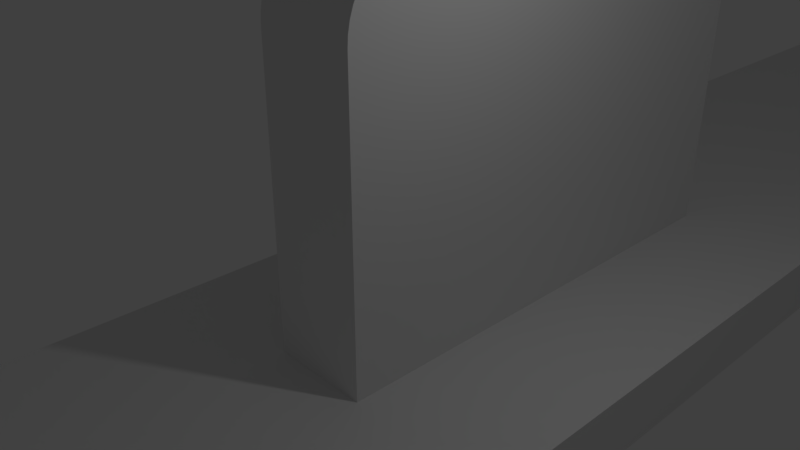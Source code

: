 # Source: Vinyl_Shutter_Vane_Conn_Orig.blend  (saved by Blender 2.79.0; exported with 4.5.12 LTS)
import bpy
from mathutils import Matrix  # noqa: F401  (used for matrix-valued properties, if any)

bpy.ops.wm.read_factory_settings(use_empty=True)
scene = bpy.context.scene
scene.name = 'Scene'

# ---- collections
col_collection_1 = bpy.data.collections.new('Collection 1'); scene.collection.children.link(col_collection_1)

# ---- world
world_world = bpy.data.worlds.new('World'); scene.world = world_world
world_world.color = (0.05088, 0.05088, 0.05088)
world_world.use_sun_shadow = False
world_world.sun_shadow_jitter_overblur = 0.0
world_world.cycles.sampling_method = 'MANUAL'

# ---- cameras
cam_camera = bpy.data.cameras.new('Camera')
cam_camera.clip_end = 100.0
cam_camera.lens = 35.0
cam_camera.sensor_width = 32.0
cam_camera.sensor_height = 18.0
cam_camera.ortho_scale = 7.314
cam_camera.dof.focus_distance = 0.0
cam_camera.dof.aperture_fstop = 128.0

# ---- lights
light_lamp = bpy.data.lights.new('Lamp', 'POINT')
light_lamp.transmission_factor = 0.0
light_lamp.cutoff_distance = 30.0
light_lamp.energy = 100.0
light_lamp.shadow_buffer_clip_start = 1.001
light_lamp.shadow_soft_size = 0.1
light_lamp.shadow_maximum_resolution = 0.006
light_lamp.use_absolute_resolution = True

# ---- meshes
me_vane_connector1_flat_2 = bpy.data.meshes.new('Vane Connector1 Flat 2')
me_vane_connector1_flat_2.from_pydata([(-3.014, -27.99, -1.419), (-3.014, -81.99, -1.419), (-0.6966, -54.94, -1.419), (-0.6966, -47.24, -1.419), (-0.6966, -27.99, -1.419), (0.8034, -47.24, -1.419), (2.986, -27.99, -1.419), (0.8034, -0.9393, -1.419), (2.986, 26.01, -1.419), (0.8034, 6.761, -1.419), (-0.6966, 26.01, -1.419), (-0.6966, 6.761, -1.419), (-3.014, 26.01, -1.419), (-0.6966, -0.9393, -1.419), (0.8034, -54.94, -1.419), (2.986, -81.99, -1.419), (0.8034, 54.06, -1.419), (-0.6966, 54.06, -1.419), (-3.014, 80.01, -1.419), (-0.6966, 61.76, -1.419), (2.986, 80.01, -1.419), (0.8034, 61.76, -1.419), (2.986, 80.01, -2.419), (2.986, 26.01, -2.419), (-3.014, 80.01, -2.419), (-3.014, 26.01, -2.419), (2.986, -27.99, -2.419), (-3.014, -27.99, -2.419), (2.986, -81.99, -2.419), (-3.014, -81.99, -2.419), (-0.6966, 57.76, 12.57), (-0.6966, 57.66, 12.58), (-0.6966, 57.89, 12.58), (-0.6966, 57.64, 12.54), (-0.6966, 57.45, 12.57), (-0.6966, 57.52, 12.49), (-0.6966, 57.42, 12.41), (-0.6966, 57.25, 12.54), (-0.6966, 57.33, 12.33), (-0.6966, 57.25, 12.22), (-0.6966, 57.05, 12.49), (-0.6966, 57.19, 12.11), (-0.6966, 57.16, 11.99), (-0.6966, 56.86, 12.42), (-0.6966, 57.14, 11.86), (-0.6966, 56.67, 12.34), (-0.6966, 57.15, 11.74), (-0.6966, 56.49, 12.23), (-0.6966, 57.17, 11.61), (-0.6966, 56.33, 12.11), (-0.6966, 56.17, 11.97), (-0.6966, 57.22, 11.49), (-0.6966, 56.04, 11.82), (-0.6966, 55.91, 11.65), (-0.6966, 55.81, 11.47), (-0.6966, 55.72, 11.29), (-0.6966, 55.65, 11.09), (-0.6966, 55.6, 10.89), (-0.6966, 55.57, 10.69), (-0.6966, 55.56, 10.48), (-0.6966, 57.29, 11.39), (-0.6966, 57.37, 11.29), (-0.6966, 57.47, 11.21), (-0.6966, 55.56, 4.929), (-0.6966, 57.58, 11.15), (-0.6966, 57.7, 11.11), (-0.6966, 57.83, 11.08), (-0.6966, 57.95, 11.08), (-0.6966, 60.26, 5.129), (-0.6966, 58.08, 11.11), (-0.6966, 58.2, 11.15), (-0.6966, 58.31, 11.21), (-0.6966, 60.26, 10.33), (-0.6966, 58.41, 11.29), (-0.6966, 58.49, 11.39), (-0.6966, 58.56, 11.49), (-0.6966, 59.99, 11.39), (-0.6966, 60.09, 11.2), (-0.6966, 60.16, 10.99), (-0.6966, 60.22, 10.77), (-0.6966, 60.25, 10.55), (-0.6966, 60.27, 4.991), (-0.6966, 55.55, 4.805), (-0.6966, 60.3, 4.855), (-0.6966, 55.52, 4.683), (-0.6966, 60.34, 4.724), (-0.6966, 55.48, 4.567), (-0.6966, 60.4, 4.6), (-0.6966, 55.42, 4.459), (-0.6966, 55.34, 4.361), (-0.6966, 55.25, 4.274), (-0.6966, 55.15, 4.202), (-0.6966, 55.04, 4.146), (-0.6966, 54.06, 2.992), (-0.6966, 54.92, 4.106), (-0.6966, 54.78, 4.058), (-0.6966, 54.64, 3.992), (-0.6966, 54.52, 3.909), (-0.6966, 54.4, 3.81), (-0.6966, 54.3, 3.696), (-0.6966, 54.22, 3.571), (-0.6966, 54.15, 3.435), (-0.6966, 54.1, 3.292), (-0.6966, 54.07, 3.144), (-0.6966, 58.61, 11.61), (-0.6966, 59.6, 11.93), (-0.6966, 59.44, 12.07), (-0.6966, 59.26, 12.21), (-0.6966, 58.63, 11.74), (-0.6966, 59.07, 12.32), (-0.6966, 58.64, 11.86), (-0.6966, 58.87, 12.41), (-0.6966, 58.62, 11.99), (-0.6966, 58.59, 12.11), (-0.6966, 58.66, 12.49), (-0.6966, 58.53, 12.22), (-0.6966, 58.45, 12.33), (-0.6966, 58.45, 12.54), (-0.6966, 58.36, 12.41), (-0.6966, 58.26, 12.49), (-0.6966, 58.23, 12.57), (-0.6966, 58.14, 12.54), (-0.6966, 58.01, 12.58), (-0.6966, 58.02, 12.57), (-0.6966, 59.75, 11.76), (-0.6966, 59.88, 11.58), (-0.6966, 60.48, 4.485), (-0.6966, 60.57, 4.382), (-0.6966, 60.68, 4.291), (-0.6966, 60.79, 4.215), (-0.6966, 61.76, 2.903), (-0.6966, 60.92, 4.155), (-0.6966, 61.06, 4.086), (-0.6966, 61.2, 4.001), (-0.6966, 61.32, 3.9), (-0.6966, 61.43, 3.786), (-0.6966, 61.53, 3.658), (-0.6966, 61.61, 3.52), (-0.6966, 61.68, 3.374), (-0.6966, 61.72, 3.221), (-0.6966, 61.75, 3.063), (0.8034, 54.06, 2.992), (0.8034, 55.42, 4.459), (0.8034, 60.4, 4.6), (0.8034, 60.48, 4.485), (0.8034, 60.57, 4.382), (0.8034, 60.68, 4.291), (0.8034, 60.79, 4.215), (0.8034, 61.76, 2.903), (0.8034, 60.92, 4.155), (0.8034, 61.06, 4.086), (0.8034, 61.2, 4.001), (0.8034, 61.32, 3.9), (0.8034, 61.43, 3.786), (0.8034, 61.53, 3.658), (0.8034, 61.61, 3.52), (0.8034, 61.68, 3.374), (0.8034, 61.72, 3.221), (0.8034, 61.75, 3.063), (0.8034, 55.48, 4.567), (0.8034, 60.34, 4.724), (0.8034, 55.52, 4.683), (0.8034, 60.3, 4.855), (0.8034, 55.55, 4.805), (0.8034, 60.27, 4.991), (0.8034, 55.56, 4.929), (0.8034, 60.26, 5.129), (0.8034, 57.95, 11.08), (0.8034, 58.08, 11.11), (0.8034, 57.83, 11.08), (0.8034, 57.7, 11.11), (0.8034, 57.58, 11.15), (0.8034, 57.47, 11.21), (0.8034, 55.56, 10.48), (0.8034, 57.37, 11.29), (0.8034, 57.29, 11.39), (0.8034, 57.22, 11.49), (0.8034, 55.57, 10.69), (0.8034, 55.6, 10.89), (0.8034, 55.65, 11.09), (0.8034, 55.72, 11.29), (0.8034, 55.81, 11.47), (0.8034, 55.91, 11.65), (0.8034, 56.04, 11.82), (0.8034, 56.17, 11.97), (0.8034, 57.17, 11.61), (0.8034, 56.33, 12.11), (0.8034, 56.49, 12.23), (0.8034, 60.26, 10.33), (0.8034, 58.31, 11.21), (0.8034, 58.41, 11.29), (0.8034, 58.49, 11.39), (0.8034, 58.56, 11.49), (0.8034, 59.99, 11.39), (0.8034, 60.09, 11.2), (0.8034, 60.16, 10.99), (0.8034, 60.22, 10.77), (0.8034, 60.25, 10.55), (0.8034, 59.88, 11.58), (0.8034, 59.75, 11.76), (0.8034, 59.6, 11.93), (0.8034, 58.61, 11.61), (0.8034, 59.44, 12.07), (0.8034, 59.26, 12.21), (0.8034, 58.63, 11.74), (0.8034, 59.07, 12.32), (0.8034, 58.64, 11.86), (0.8034, 58.87, 12.41), (0.8034, 58.62, 11.99), (0.8034, 58.59, 12.11), (0.8034, 58.66, 12.49), (0.8034, 58.53, 12.22), (0.8034, 58.45, 12.33), (0.8034, 58.45, 12.54), (0.8034, 58.36, 12.41), (0.8034, 58.26, 12.49), (0.8034, 58.23, 12.57), (0.8034, 58.14, 12.54), (0.8034, 58.01, 12.58), (0.8034, 58.02, 12.57), (0.8034, 57.89, 12.58), (0.8034, 57.66, 12.58), (0.8034, 57.76, 12.57), (0.8034, 57.64, 12.54), (0.8034, 57.45, 12.57), (0.8034, 57.52, 12.49), (0.8034, 57.42, 12.41), (0.8034, 57.25, 12.54), (0.8034, 57.33, 12.33), (0.8034, 57.25, 12.22), (0.8034, 57.05, 12.49), (0.8034, 57.19, 12.11), (0.8034, 57.16, 11.99), (0.8034, 56.86, 12.42), (0.8034, 57.14, 11.86), (0.8034, 56.67, 12.34), (0.8034, 57.15, 11.74), (0.8034, 55.34, 4.361), (0.8034, 55.25, 4.274), (0.8034, 55.15, 4.202), (0.8034, 55.04, 4.146), (0.8034, 54.92, 4.106), (0.8034, 54.78, 4.058), (0.8034, 54.64, 3.992), (0.8034, 54.52, 3.909), (0.8034, 54.4, 3.81), (0.8034, 54.3, 3.696), (0.8034, 54.22, 3.571), (0.8034, 54.15, 3.435), (0.8034, 54.1, 3.292), (0.8034, 54.07, 3.144), (0.8034, 58.2, 11.15), (4.524, 57.76, 11.09), (2.274, 57.83, 11.08), (4.524, 57.89, 11.08), (2.274, 57.7, 11.11), (4.524, 57.64, 11.12), (2.274, 57.58, 11.15), (2.274, 57.95, 11.08), (2.274, 58.08, 11.11), (2.274, 58.2, 11.15), (2.274, 58.31, 11.21), (2.274, 58.41, 11.29), (2.274, 58.49, 11.39), (2.274, 58.56, 11.49), (2.274, 58.61, 11.61), (2.274, 58.63, 11.74), (2.274, 58.64, 11.86), (2.274, 58.62, 11.99), (2.274, 58.59, 12.11), (2.274, 58.53, 12.22), (2.274, 58.45, 12.33), (2.274, 58.36, 12.41), (2.274, 58.26, 12.49), (2.274, 58.14, 12.54), (2.274, 58.02, 12.57), (2.274, 57.89, 12.58), (2.274, 57.76, 12.57), (2.274, 57.64, 12.54), (2.274, 57.52, 12.49), (2.274, 57.42, 12.41), (2.274, 57.33, 12.33), (2.274, 57.25, 12.22), (2.274, 57.19, 12.11), (2.274, 57.16, 11.99), (2.274, 57.14, 11.86), (2.274, 57.15, 11.74), (2.274, 57.17, 11.61), (2.274, 57.22, 11.49), (2.274, 57.29, 11.39), (2.274, 57.37, 11.29), (2.274, 57.47, 11.21), (4.524, 57.52, 11.18), (4.524, 57.42, 11.25), (4.524, 57.33, 11.34), (4.524, 57.25, 11.44), (4.524, 57.19, 11.55), (4.524, 57.16, 11.67), (4.524, 57.14, 11.8), (4.524, 57.15, 11.93), (4.524, 57.17, 12.05), (4.524, 57.22, 12.17), (4.524, 57.29, 12.28), (4.524, 57.37, 12.37), (4.524, 57.47, 12.45), (4.524, 57.58, 12.51), (4.524, 57.7, 12.56), (4.524, 57.83, 12.58), (4.524, 57.95, 12.58), (4.524, 58.08, 12.56), (4.524, 58.2, 12.51), (4.524, 58.31, 12.45), (4.524, 58.41, 12.37), (4.524, 58.49, 12.28), (4.524, 58.56, 12.17), (4.524, 58.61, 12.05), (4.524, 58.63, 11.93), (4.524, 58.64, 11.8), (4.524, 58.62, 11.67), (4.524, 58.59, 11.55), (4.524, 58.53, 11.44), (4.524, 58.45, 11.34), (4.524, 58.36, 11.25), (4.524, 58.26, 11.18), (4.524, 58.14, 11.12), (4.524, 58.02, 11.09), (-1.851, 58.02, 12.57), (-1.851, 58.14, 12.54), (-1.851, 58.26, 12.49), (-4.476, 58.2, 12.51), (-4.476, 58.31, 12.45), (-4.476, 58.08, 12.56), (-4.476, 57.95, 12.58), (-1.851, 57.89, 12.58), (-4.476, 57.83, 12.58), (-1.851, 57.76, 12.57), (-4.476, 57.7, 12.56), (-1.851, 57.64, 12.54), (-4.476, 57.58, 12.51), (-1.851, 57.52, 12.49), (-4.476, 57.47, 12.45), (-1.851, 57.42, 12.41), (-4.476, 57.37, 12.37), (-1.851, 57.33, 12.33), (-4.476, 57.29, 12.28), (-1.851, 57.25, 12.22), (-4.476, 57.22, 12.17), (-1.851, 57.19, 12.11), (-4.476, 57.17, 12.05), (-1.851, 57.16, 11.99), (-4.476, 57.15, 11.93), (-1.851, 57.14, 11.86), (-4.476, 57.14, 11.8), (-1.851, 57.15, 11.74), (-4.476, 57.16, 11.67), (-1.851, 57.17, 11.61), (-4.476, 57.19, 11.55), (-1.851, 57.22, 11.49), (-4.476, 57.25, 11.44), (-1.851, 57.29, 11.39), (-4.476, 57.33, 11.34), (-1.851, 57.37, 11.29), (-4.476, 57.42, 11.25), (-1.851, 57.47, 11.21), (-4.476, 57.52, 11.18), (-1.851, 57.58, 11.15), (-4.476, 57.64, 11.12), (-1.851, 57.7, 11.11), (-4.476, 57.76, 11.09), (-1.851, 57.83, 11.08), (-4.476, 57.89, 11.08), (-1.851, 57.95, 11.08), (-4.476, 58.02, 11.09), (-1.851, 58.08, 11.11), (-4.476, 58.14, 11.12), (-1.851, 58.2, 11.15), (-4.476, 58.26, 11.18), (-1.851, 58.31, 11.21), (-4.476, 58.36, 11.25), (-1.851, 58.41, 11.29), (-4.476, 58.45, 11.34), (-1.851, 58.49, 11.39), (-4.476, 58.53, 11.44), (-1.851, 58.56, 11.49), (-4.476, 58.59, 11.55), (-1.851, 58.61, 11.61), (-4.476, 58.62, 11.67), (-1.851, 58.63, 11.74), (-4.476, 58.64, 11.8), (-1.851, 58.64, 11.86), (-4.476, 58.63, 11.93), (-1.851, 58.62, 11.99), (-4.476, 58.61, 12.05), (-1.851, 58.59, 12.11), (-4.476, 58.56, 12.17), (-1.851, 58.53, 12.22), (-4.476, 58.49, 12.28), (-1.851, 58.45, 12.33), (-4.476, 58.41, 12.37), (-1.851, 58.36, 12.41), (-0.6966, -51.24, 12.57), (-0.6966, -51.34, 12.58), (-0.6966, -51.11, 12.58), (-0.6966, -51.36, 12.54), (-0.6966, -51.55, 12.57), (-0.6966, -51.48, 12.49), (-0.6966, -51.58, 12.41), (-0.6966, -51.75, 12.54), (-0.6966, -51.67, 12.33), (-0.6966, -51.75, 12.22), (-0.6966, -51.95, 12.49), (-0.6966, -51.81, 12.11), (-0.6966, -51.84, 11.99), (-0.6966, -52.14, 12.42), (-0.6966, -51.86, 11.86), (-0.6966, -52.33, 12.34), (-0.6966, -51.85, 11.74), (-0.6966, -52.51, 12.23), (-0.6966, -51.83, 11.61), (-0.6966, -52.67, 12.11), (-0.6966, -52.83, 11.97), (-0.6966, -51.78, 11.49), (-0.6966, -52.96, 11.82), (-0.6966, -53.09, 11.65), (-0.6966, -53.19, 11.47), (-0.6966, -53.28, 11.29), (-0.6966, -53.35, 11.09), (-0.6966, -53.4, 10.89), (-0.6966, -53.43, 10.69), (-0.6966, -53.44, 10.48), (-0.6966, -51.71, 11.39), (-0.6966, -51.63, 11.29), (-0.6966, -51.53, 11.21), (-0.6966, -53.44, 4.929), (-0.6966, -51.42, 11.15), (-0.6966, -51.3, 11.11), (-0.6966, -51.17, 11.08), (-0.6966, -51.05, 11.08), (-0.6966, -48.74, 5.129), (-0.6966, -50.92, 11.11), (-0.6966, -50.8, 11.15), (-0.6966, -50.69, 11.21), (-0.6966, -48.74, 10.33), (-0.6966, -50.59, 11.29), (-0.6966, -50.51, 11.39), (-0.6966, -50.44, 11.49), (-0.6966, -49.01, 11.39), (-0.6966, -48.91, 11.2), (-0.6966, -48.84, 10.99), (-0.6966, -48.78, 10.77), (-0.6966, -48.75, 10.55), (-0.6966, -48.73, 4.991), (-0.6966, -53.45, 4.805), (-0.6966, -48.7, 4.855), (-0.6966, -53.48, 4.683), (-0.6966, -48.66, 4.724), (-0.6966, -53.52, 4.567), (-0.6966, -48.6, 4.6), (-0.6966, -53.58, 4.459), (-0.6966, -53.66, 4.361), (-0.6966, -53.75, 4.274), (-0.6966, -53.85, 4.202), (-0.6966, -53.96, 4.146), (-0.6966, -54.94, 2.992), (-0.6966, -54.08, 4.106), (-0.6966, -54.22, 4.058), (-0.6966, -54.36, 3.992), (-0.6966, -54.48, 3.909), (-0.6966, -54.6, 3.81), (-0.6966, -54.7, 3.696), (-0.6966, -54.78, 3.571), (-0.6966, -54.85, 3.435), (-0.6966, -54.9, 3.292), (-0.6966, -54.93, 3.144), (-0.6966, -50.39, 11.61), (-0.6966, -49.4, 11.93), (-0.6966, -49.56, 12.07), (-0.6966, -49.74, 12.21), (-0.6966, -50.37, 11.74), (-0.6966, -49.93, 12.32), (-0.6966, -50.36, 11.86), (-0.6966, -50.13, 12.41), (-0.6966, -50.38, 11.99), (-0.6966, -50.41, 12.11), (-0.6966, -50.34, 12.49), (-0.6966, -50.47, 12.22), (-0.6966, -50.55, 12.33), (-0.6966, -50.55, 12.54), (-0.6966, -50.64, 12.41), (-0.6966, -50.74, 12.49), (-0.6966, -50.77, 12.57), (-0.6966, -50.86, 12.54), (-0.6966, -50.99, 12.58), (-0.6966, -50.98, 12.57), (-0.6966, -49.25, 11.76), (-0.6966, -49.12, 11.58), (-0.6966, -48.52, 4.485), (-0.6966, -48.43, 4.382), (-0.6966, -48.32, 4.291), (-0.6966, -48.21, 4.215), (-0.6966, -47.24, 2.903), (-0.6966, -48.08, 4.155), (-0.6966, -47.94, 4.086), (-0.6966, -47.8, 4.001), (-0.6966, -47.68, 3.9), (-0.6966, -47.57, 3.786), (-0.6966, -47.47, 3.658), (-0.6966, -47.39, 3.52), (-0.6966, -47.32, 3.374), (-0.6966, -47.28, 3.221), (-0.6966, -47.25, 3.063), (0.8034, -54.94, 2.992), (0.8034, -53.58, 4.459), (0.8034, -48.6, 4.6), (0.8034, -48.52, 4.485), (0.8034, -48.43, 4.382), (0.8034, -48.32, 4.291), (0.8034, -48.21, 4.215), (0.8034, -47.24, 2.903), (0.8034, -48.08, 4.155), (0.8034, -47.94, 4.086), (0.8034, -47.8, 4.001), (0.8034, -47.68, 3.9), (0.8034, -47.57, 3.786), (0.8034, -47.47, 3.658), (0.8034, -47.39, 3.52), (0.8034, -47.32, 3.374), (0.8034, -47.28, 3.221), (0.8034, -47.25, 3.063), (0.8034, -53.52, 4.567), (0.8034, -48.66, 4.724), (0.8034, -53.48, 4.683), (0.8034, -48.7, 4.855), (0.8034, -53.45, 4.805), (0.8034, -48.73, 4.991), (0.8034, -53.44, 4.929), (0.8034, -48.74, 5.129), (0.8034, -51.05, 11.08), (0.8034, -50.92, 11.11), (0.8034, -51.17, 11.08), (0.8034, -51.3, 11.11), (0.8034, -51.42, 11.15), (0.8034, -51.53, 11.21), (0.8034, -53.44, 10.48), (0.8034, -51.63, 11.29), (0.8034, -51.71, 11.39), (0.8034, -51.78, 11.49), (0.8034, -53.43, 10.69), (0.8034, -53.4, 10.89), (0.8034, -53.35, 11.09), (0.8034, -53.28, 11.29), (0.8034, -53.19, 11.47), (0.8034, -53.09, 11.65), (0.8034, -52.96, 11.82), (0.8034, -52.83, 11.97), (0.8034, -51.83, 11.61), (0.8034, -52.67, 12.11), (0.8034, -52.51, 12.23), (0.8034, -48.74, 10.33), (0.8034, -50.69, 11.21), (0.8034, -50.59, 11.29), (0.8034, -50.51, 11.39), (0.8034, -50.44, 11.49), (0.8034, -49.01, 11.39), (0.8034, -48.91, 11.2), (0.8034, -48.84, 10.99), (0.8034, -48.78, 10.77), (0.8034, -48.75, 10.55), (0.8034, -49.12, 11.58), (0.8034, -49.25, 11.76), (0.8034, -49.4, 11.93), (0.8034, -50.39, 11.61), (0.8034, -49.56, 12.07), (0.8034, -49.74, 12.21), (0.8034, -50.37, 11.74), (0.8034, -49.93, 12.32), (0.8034, -50.36, 11.86), (0.8034, -50.13, 12.41), (0.8034, -50.38, 11.99), (0.8034, -50.41, 12.11), (0.8034, -50.34, 12.49), (0.8034, -50.47, 12.22), (0.8034, -50.55, 12.33), (0.8034, -50.55, 12.54), (0.8034, -50.64, 12.41), (0.8034, -50.74, 12.49), (0.8034, -50.77, 12.57), (0.8034, -50.86, 12.54), (0.8034, -50.99, 12.58), (0.8034, -50.98, 12.57), (0.8034, -51.11, 12.58), (0.8034, -51.34, 12.58), (0.8034, -51.24, 12.57), (0.8034, -51.36, 12.54), (0.8034, -51.55, 12.57), (0.8034, -51.48, 12.49), (0.8034, -51.58, 12.41), (0.8034, -51.75, 12.54), (0.8034, -51.67, 12.33), (0.8034, -51.75, 12.22), (0.8034, -51.95, 12.49), (0.8034, -51.81, 12.11), (0.8034, -51.84, 11.99), (0.8034, -52.14, 12.42), (0.8034, -51.86, 11.86), (0.8034, -52.33, 12.34), (0.8034, -51.85, 11.74), (0.8034, -53.66, 4.361), (0.8034, -53.75, 4.274), (0.8034, -53.85, 4.202), (0.8034, -53.96, 4.146), (0.8034, -54.08, 4.106), (0.8034, -54.22, 4.058), (0.8034, -54.36, 3.992), (0.8034, -54.48, 3.909), (0.8034, -54.6, 3.81), (0.8034, -54.7, 3.696), (0.8034, -54.78, 3.571), (0.8034, -54.85, 3.435), (0.8034, -54.9, 3.292), (0.8034, -54.93, 3.144), (0.8034, -50.8, 11.15), (4.524, -51.24, 11.09), (2.274, -51.17, 11.08), (4.524, -51.11, 11.08), (2.274, -51.3, 11.11), (4.524, -51.36, 11.12), (2.274, -51.42, 11.15), (2.274, -51.05, 11.08), (2.274, -50.92, 11.11), (2.274, -50.8, 11.15), (2.274, -50.69, 11.21), (2.274, -50.59, 11.29), (2.274, -50.51, 11.39), (2.274, -50.44, 11.49), (2.274, -50.39, 11.61), (2.274, -50.37, 11.74), (2.274, -50.36, 11.86), (2.274, -50.38, 11.99), (2.274, -50.41, 12.11), (2.274, -50.47, 12.22), (2.274, -50.55, 12.33), (2.274, -50.64, 12.41), (2.274, -50.74, 12.49), (2.274, -50.86, 12.54), (2.274, -50.98, 12.57), (2.274, -51.11, 12.58), (2.274, -51.24, 12.57), (2.274, -51.36, 12.54), (2.274, -51.48, 12.49), (2.274, -51.58, 12.41), (2.274, -51.67, 12.33), (2.274, -51.75, 12.22), (2.274, -51.81, 12.11), (2.274, -51.84, 11.99), (2.274, -51.86, 11.86), (2.274, -51.85, 11.74), (2.274, -51.83, 11.61), (2.274, -51.78, 11.49), (2.274, -51.71, 11.39), (2.274, -51.63, 11.29), (2.274, -51.53, 11.21), (4.524, -51.48, 11.18), (4.524, -51.58, 11.25), (4.524, -51.67, 11.34), (4.524, -51.75, 11.44), (4.524, -51.81, 11.55), (4.524, -51.84, 11.67), (4.524, -51.86, 11.8), (4.524, -51.85, 11.93), (4.524, -51.83, 12.05), (4.524, -51.78, 12.17), (4.524, -51.71, 12.28), (4.524, -51.63, 12.37), (4.524, -51.53, 12.45), (4.524, -51.42, 12.51), (4.524, -51.3, 12.56), (4.524, -51.17, 12.58), (4.524, -51.05, 12.58), (4.524, -50.92, 12.56), (4.524, -50.8, 12.51), (4.524, -50.69, 12.45), (4.524, -50.59, 12.37), (4.524, -50.51, 12.28), (4.524, -50.44, 12.17), (4.524, -50.39, 12.05), (4.524, -50.37, 11.93), (4.524, -50.36, 11.8), (4.524, -50.38, 11.67), (4.524, -50.41, 11.55), (4.524, -50.47, 11.44), (4.524, -50.55, 11.34), (4.524, -50.64, 11.25), (4.524, -50.74, 11.18), (4.524, -50.86, 11.12), (4.524, -50.98, 11.09), (-1.851, -50.98, 12.57), (-1.851, -50.86, 12.54), (-1.851, -50.74, 12.49), (-4.476, -50.8, 12.51), (-4.476, -50.69, 12.45), (-4.476, -50.92, 12.56), (-4.476, -51.05, 12.58), (-1.851, -51.11, 12.58), (-4.476, -51.17, 12.58), (-1.851, -51.24, 12.57), (-4.476, -51.3, 12.56), (-1.851, -51.36, 12.54), (-4.476, -51.42, 12.51), (-1.851, -51.48, 12.49), (-4.476, -51.53, 12.45), (-1.851, -51.58, 12.41), (-4.476, -51.63, 12.37), (-1.851, -51.67, 12.33), (-4.476, -51.71, 12.28), (-1.851, -51.75, 12.22), (-4.476, -51.78, 12.17), (-1.851, -51.81, 12.11), (-4.476, -51.83, 12.05), (-1.851, -51.84, 11.99), (-4.476, -51.85, 11.93), (-1.851, -51.86, 11.86), (-4.476, -51.86, 11.8), (-1.851, -51.85, 11.74), (-4.476, -51.84, 11.67), (-1.851, -51.83, 11.61), (-4.476, -51.81, 11.55), (-1.851, -51.78, 11.49), (-4.476, -51.75, 11.44), (-1.851, -51.71, 11.39), (-4.476, -51.67, 11.34), (-1.851, -51.63, 11.29), (-4.476, -51.58, 11.25), (-1.851, -51.53, 11.21), (-4.476, -51.48, 11.18), (-1.851, -51.42, 11.15), (-4.476, -51.36, 11.12), (-1.851, -51.3, 11.11), (-4.476, -51.24, 11.09), (-1.851, -51.17, 11.08), (-4.476, -51.11, 11.08), (-1.851, -51.05, 11.08), (-4.476, -50.98, 11.09), (-1.851, -50.92, 11.11), (-4.476, -50.86, 11.12), (-1.851, -50.8, 11.15), (-4.476, -50.74, 11.18), (-1.851, -50.69, 11.21), (-4.476, -50.64, 11.25), (-1.851, -50.59, 11.29), (-4.476, -50.55, 11.34), (-1.851, -50.51, 11.39), (-4.476, -50.47, 11.44), (-1.851, -50.44, 11.49), (-4.476, -50.41, 11.55), (-1.851, -50.39, 11.61), (-4.476, -50.38, 11.67), (-1.851, -50.37, 11.74), (-4.476, -50.36, 11.8), (-1.851, -50.36, 11.86), (-4.476, -50.37, 11.93), (-1.851, -50.38, 11.99), (-4.476, -50.39, 12.05), (-1.851, -50.41, 12.11), (-4.476, -50.44, 12.17), (-1.851, -50.47, 12.22), (-4.476, -50.51, 12.28), (-1.851, -50.55, 12.33), (-4.476, -50.59, 12.37), (-1.851, -50.64, 12.41), (-0.6966, 2.763, 12.57), (-0.6966, 2.66, 12.58), (-0.6966, 2.889, 12.58), (-0.6966, 2.64, 12.54), (-0.6966, 2.454, 12.57), (-0.6966, 2.524, 12.49), (-0.6966, 2.418, 12.41), (-0.6966, 2.25, 12.54), (-0.6966, 2.326, 12.33), (-0.6966, 2.251, 12.22), (-0.6966, 2.05, 12.49), (-0.6966, 2.194, 12.11), (-0.6966, 2.156, 11.99), (-0.6966, 1.856, 12.42), (-0.6966, 2.14, 11.86), (-0.6966, 1.67, 12.34), (-0.6966, 2.146, 11.74), (-0.6966, 1.493, 12.23), (-0.6966, 2.172, 11.61), (-0.6966, 1.327, 12.11), (-0.6966, 1.175, 11.97), (-0.6966, 2.22, 11.49), (-0.6966, 1.036, 11.82), (-0.6966, 0.9136, 11.65), (-0.6966, 0.8076, 11.47), (-0.6966, 0.7195, 11.29), (-0.6966, 0.6501, 11.09), (-0.6966, 0.6, 10.89), (-0.6966, 0.5698, 10.69), (-0.6966, 0.5597, 10.48), (-0.6966, 2.286, 11.39), (-0.6966, 2.37, 11.29), (-0.6966, 2.469, 11.21), (-0.6966, 0.5597, 4.929), (-0.6966, 2.581, 11.15), (-0.6966, 2.7, 11.11), (-0.6966, 2.826, 11.08), (-0.6966, 2.953, 11.08), (-0.6966, 5.26, 5.129), (-0.6966, 3.078, 11.11), (-0.6966, 3.198, 11.15), (-0.6966, 3.309, 11.21), (-0.6966, 5.26, 10.33), (-0.6966, 3.408, 11.29), (-0.6966, 3.492, 11.39), (-0.6966, 3.559, 11.49), (-0.6966, 4.994, 11.39), (-0.6966, 5.088, 11.2), (-0.6966, 5.163, 10.99), (-0.6966, 5.216, 10.77), (-0.6966, 5.249, 10.55), (-0.6966, 5.269, 4.991), (-0.6966, 0.5506, 4.805), (-0.6966, 5.296, 4.855), (-0.6966, 0.5235, 4.683), (-0.6966, 5.341, 4.724), (-0.6966, 0.479, 4.567), (-0.6966, 5.402, 4.6), (-0.6966, 0.418, 4.459), (-0.6966, 0.3419, 4.361), (-0.6966, 0.2523, 4.274), (-0.6966, 0.1511, 4.202), (-0.6966, 0.04037, 4.146), (-0.6966, -0.9393, 2.992), (-0.6966, -0.07739, 4.106), (-0.6966, -0.2212, 4.058), (-0.6966, -0.3574, 3.992), (-0.6966, -0.4839, 3.909), (-0.6966, -0.5983, 3.81), (-0.6966, -0.6986, 3.696), (-0.6966, -0.7833, 3.571), (-0.6966, -0.8506, 3.435), (-0.6966, -0.8996, 3.292), (-0.6966, -0.9293, 3.144), (-0.6966, 3.607, 11.61), (-0.6966, 4.601, 11.93), (-0.6966, 4.437, 12.07), (-0.6966, 4.26, 12.21), (-0.6966, 3.633, 11.74), (-0.6966, 4.07, 12.32), (-0.6966, 3.639, 11.86), (-0.6966, 3.871, 12.41), (-0.6966, 3.623, 11.99), (-0.6966, 3.585, 12.11), (-0.6966, 3.663, 12.49), (-0.6966, 3.528, 12.22), (-0.6966, 3.452, 12.33), (-0.6966, 3.449, 12.54), (-0.6966, 3.361, 12.41), (-0.6966, 3.255, 12.49), (-0.6966, 3.23, 12.57), (-0.6966, 3.139, 12.54), (-0.6966, 3.01, 12.58), (-0.6966, 3.016, 12.57), (-0.6966, 4.749, 11.76), (-0.6966, 4.88, 11.58), (-0.6966, 5.48, 4.485), (-0.6966, 5.572, 4.382), (-0.6966, 5.676, 4.291), (-0.6966, 5.792, 4.215), (-0.6966, 6.761, 2.903), (-0.6966, 5.916, 4.155), (-0.6966, 6.061, 4.086), (-0.6966, 6.197, 4.001), (-0.6966, 6.321, 3.9), (-0.6966, 6.433, 3.786), (-0.6966, 6.53, 3.658), (-0.6966, 6.611, 3.52), (-0.6966, 6.676, 3.374), (-0.6966, 6.723, 3.221), (-0.6966, 6.751, 3.063), (0.8034, -0.9393, 2.992), (0.8034, 0.418, 4.459), (0.8034, 5.402, 4.6), (0.8034, 5.48, 4.485), (0.8034, 5.572, 4.382), (0.8034, 5.676, 4.291), (0.8034, 5.792, 4.215), (0.8034, 6.761, 2.903), (0.8034, 5.916, 4.155), (0.8034, 6.061, 4.086), (0.8034, 6.197, 4.001), (0.8034, 6.321, 3.9), (0.8034, 6.433, 3.786), (0.8034, 6.53, 3.658), (0.8034, 6.611, 3.52), (0.8034, 6.676, 3.374), (0.8034, 6.723, 3.221), (0.8034, 6.751, 3.063), (0.8034, 0.479, 4.567), (0.8034, 5.341, 4.724), (0.8034, 0.5235, 4.683), (0.8034, 5.296, 4.855), (0.8034, 0.5506, 4.805), (0.8034, 5.269, 4.991), (0.8034, 0.5597, 4.929), (0.8034, 5.26, 5.129), (0.8034, 2.953, 11.08), (0.8034, 3.078, 11.11), (0.8034, 2.826, 11.08), (0.8034, 2.7, 11.11), (0.8034, 2.581, 11.15), (0.8034, 2.469, 11.21), (0.8034, 0.5597, 10.48), (0.8034, 2.37, 11.29), (0.8034, 2.286, 11.39), (0.8034, 2.22, 11.49), (0.8034, 0.5698, 10.69), (0.8034, 0.6, 10.89), (0.8034, 0.6501, 11.09), (0.8034, 0.7195, 11.29), (0.8034, 0.8076, 11.47), (0.8034, 0.9136, 11.65), (0.8034, 1.036, 11.82), (0.8034, 1.175, 11.97), (0.8034, 2.172, 11.61), (0.8034, 1.327, 12.11), (0.8034, 1.493, 12.23), (0.8034, 5.26, 10.33), (0.8034, 3.309, 11.21), (0.8034, 3.408, 11.29), (0.8034, 3.492, 11.39), (0.8034, 3.559, 11.49), (0.8034, 4.994, 11.39), (0.8034, 5.088, 11.2), (0.8034, 5.163, 10.99), (0.8034, 5.216, 10.77), (0.8034, 5.249, 10.55), (0.8034, 4.88, 11.58), (0.8034, 4.749, 11.76), (0.8034, 4.601, 11.93), (0.8034, 3.607, 11.61), (0.8034, 4.437, 12.07), (0.8034, 4.26, 12.21), (0.8034, 3.633, 11.74), (0.8034, 4.07, 12.32), (0.8034, 3.639, 11.86), (0.8034, 3.871, 12.41), (0.8034, 3.623, 11.99), (0.8034, 3.585, 12.11), (0.8034, 3.663, 12.49), (0.8034, 3.528, 12.22), (0.8034, 3.452, 12.33), (0.8034, 3.449, 12.54), (0.8034, 3.361, 12.41), (0.8034, 3.255, 12.49), (0.8034, 3.23, 12.57), (0.8034, 3.139, 12.54), (0.8034, 3.01, 12.58), (0.8034, 3.016, 12.57), (0.8034, 2.889, 12.58), (0.8034, 2.66, 12.58), (0.8034, 2.763, 12.57), (0.8034, 2.64, 12.54), (0.8034, 2.454, 12.57), (0.8034, 2.524, 12.49), (0.8034, 2.418, 12.41), (0.8034, 2.25, 12.54), (0.8034, 2.326, 12.33), (0.8034, 2.251, 12.22), (0.8034, 2.05, 12.49), (0.8034, 2.194, 12.11), (0.8034, 2.156, 11.99), (0.8034, 1.856, 12.42), (0.8034, 2.14, 11.86), (0.8034, 1.67, 12.34), (0.8034, 2.146, 11.74), (0.8034, 0.3419, 4.361), (0.8034, 0.2523, 4.274), (0.8034, 0.1511, 4.202), (0.8034, 0.04037, 4.146), (0.8034, -0.07739, 4.106), (0.8034, -0.2212, 4.058), (0.8034, -0.3574, 3.992), (0.8034, -0.4839, 3.909), (0.8034, -0.5983, 3.81), (0.8034, -0.6986, 3.696), (0.8034, -0.7833, 3.571), (0.8034, -0.8506, 3.435), (0.8034, -0.8996, 3.292), (0.8034, -0.9293, 3.144), (0.8034, 3.198, 11.15), (4.524, 2.763, 11.09), (2.274, 2.826, 11.08), (4.524, 2.889, 11.08), (2.274, 2.7, 11.11), (4.524, 2.64, 11.12), (2.274, 2.581, 11.15), (2.274, 2.953, 11.08), (2.274, 3.078, 11.11), (2.274, 3.198, 11.15), (2.274, 3.309, 11.21), (2.274, 3.408, 11.29), (2.274, 3.492, 11.39), (2.274, 3.559, 11.49), (2.274, 3.607, 11.61), (2.274, 3.633, 11.74), (2.274, 3.639, 11.86), (2.274, 3.623, 11.99), (2.274, 3.585, 12.11), (2.274, 3.528, 12.22), (2.274, 3.452, 12.33), (2.274, 3.361, 12.41), (2.274, 3.255, 12.49), (2.274, 3.139, 12.54), (2.274, 3.016, 12.57), (2.274, 2.889, 12.58), (2.274, 2.763, 12.57), (2.274, 2.64, 12.54), (2.274, 2.524, 12.49), (2.274, 2.418, 12.41), (2.274, 2.326, 12.33), (2.274, 2.251, 12.22), (2.274, 2.194, 12.11), (2.274, 2.156, 11.99), (2.274, 2.14, 11.86), (2.274, 2.146, 11.74), (2.274, 2.172, 11.61), (2.274, 2.22, 11.49), (2.274, 2.286, 11.39), (2.274, 2.37, 11.29), (2.274, 2.469, 11.21), (4.524, 2.524, 11.18), (4.524, 2.418, 11.25), (4.524, 2.326, 11.34), (4.524, 2.251, 11.44), (4.524, 2.194, 11.55), (4.524, 2.156, 11.67), (4.524, 2.14, 11.8), (4.524, 2.146, 11.93), (4.524, 2.172, 12.05), (4.524, 2.22, 12.17), (4.524, 2.286, 12.28), (4.524, 2.37, 12.37), (4.524, 2.469, 12.45), (4.524, 2.581, 12.51), (4.524, 2.7, 12.56), (4.524, 2.826, 12.58), (4.524, 2.953, 12.58), (4.524, 3.078, 12.56), (4.524, 3.198, 12.51), (4.524, 3.309, 12.45), (4.524, 3.408, 12.37), (4.524, 3.492, 12.28), (4.524, 3.559, 12.17), (4.524, 3.607, 12.05), (4.524, 3.633, 11.93), (4.524, 3.639, 11.8), (4.524, 3.623, 11.67), (4.524, 3.585, 11.55), (4.524, 3.528, 11.44), (4.524, 3.452, 11.34), (4.524, 3.361, 11.25), (4.524, 3.255, 11.18), (4.524, 3.139, 11.12), (4.524, 3.016, 11.09), (-1.851, 3.016, 12.57), (-1.851, 3.139, 12.54), (-1.851, 3.255, 12.49), (-4.476, 3.198, 12.51), (-4.476, 3.309, 12.45), (-4.476, 3.078, 12.56), (-4.476, 2.953, 12.58), (-1.851, 2.889, 12.58), (-4.476, 2.826, 12.58), (-1.851, 2.763, 12.57), (-4.476, 2.7, 12.56), (-1.851, 2.64, 12.54), (-4.476, 2.581, 12.51), (-1.851, 2.524, 12.49), (-4.476, 2.469, 12.45), (-1.851, 2.418, 12.41), (-4.476, 2.37, 12.37), (-1.851, 2.326, 12.33), (-4.476, 2.286, 12.28), (-1.851, 2.251, 12.22), (-4.476, 2.22, 12.17), (-1.851, 2.194, 12.11), (-4.476, 2.172, 12.05), (-1.851, 2.156, 11.99), (-4.476, 2.146, 11.93), (-1.851, 2.14, 11.86), (-4.476, 2.14, 11.8), (-1.851, 2.146, 11.74), (-4.476, 2.156, 11.67), (-1.851, 2.172, 11.61), (-4.476, 2.194, 11.55), (-1.851, 2.22, 11.49), (-4.476, 2.251, 11.44), (-1.851, 2.286, 11.39), (-4.476, 2.326, 11.34), (-1.851, 2.37, 11.29), (-4.476, 2.418, 11.25), (-1.851, 2.469, 11.21), (-4.476, 2.524, 11.18), (-1.851, 2.581, 11.15), (-4.476, 2.64, 11.12), (-1.851, 2.7, 11.11), (-4.476, 2.763, 11.09), (-1.851, 2.826, 11.08), (-4.476, 2.889, 11.08), (-1.851, 2.953, 11.08), (-4.476, 3.016, 11.09), (-1.851, 3.078, 11.11), (-4.476, 3.139, 11.12), (-1.851, 3.198, 11.15), (-4.476, 3.255, 11.18), (-1.851, 3.309, 11.21), (-4.476, 3.361, 11.25), (-1.851, 3.408, 11.29), (-4.476, 3.452, 11.34), (-1.851, 3.492, 11.39), (-4.476, 3.528, 11.44), (-1.851, 3.559, 11.49), (-4.476, 3.585, 11.55), (-1.851, 3.607, 11.61), (-4.476, 3.623, 11.67), (-1.851, 3.633, 11.74), (-4.476, 3.639, 11.8), (-1.851, 3.639, 11.86), (-4.476, 3.633, 11.93), (-1.851, 3.623, 11.99), (-4.476, 3.607, 12.05), (-1.851, 3.585, 12.11), (-4.476, 3.559, 12.17), (-1.851, 3.528, 12.22), (-4.476, 3.492, 12.28), (-1.851, 3.452, 12.33), (-4.476, 3.408, 12.37), (-1.851, 3.361, 12.41)], [], [(0, 1, 2), (3, 0, 2), (3, 4, 0), (3, 5, 4), (4, 5, 6), (7, 6, 8), (9, 8, 10), (11, 10, 12), (13, 12, 0), (4, 13, 0), (4, 7, 13), (4, 6, 7), (6, 14, 15), (6, 5, 14), (10, 8, 16), (17, 10, 16), (17, 12, 10), (17, 18, 12), (17, 19, 18), (18, 19, 20), (20, 19, 21), (16, 20, 21), (16, 8, 20), (11, 12, 13), (14, 2, 15), (15, 2, 1), (9, 7, 8), (11, 9, 10), (22, 23, 24), (24, 23, 25), (25, 23, 26), (27, 26, 28), (29, 27, 28), (25, 26, 27), (24, 25, 18), (18, 25, 12), (12, 25, 27), (0, 27, 29), (1, 0, 29), (12, 27, 0), (20, 22, 18), (18, 22, 24), (28, 26, 15), (15, 26, 6), (6, 26, 23), (8, 23, 22), (20, 8, 22), (6, 23, 8), (1, 29, 15), (15, 29, 28), (30, 31, 32), (30, 33, 31), (31, 33, 34), (34, 33, 35), (36, 34, 35), (36, 37, 34), (36, 38, 37), (37, 38, 39), (40, 39, 41), (42, 40, 41), (42, 43, 40), (42, 44, 43), (43, 44, 45), (45, 44, 46), (47, 46, 48), (49, 48, 50), (49, 47, 48), (37, 39, 40), (45, 46, 47), (48, 51, 50), (50, 51, 52), (52, 51, 53), (53, 51, 54), (54, 51, 55), (55, 51, 56), (56, 51, 57), (57, 51, 58), (58, 51, 59), (59, 51, 60), (61, 59, 60), (61, 62, 59), (59, 62, 63), (63, 62, 64), (65, 63, 64), (65, 66, 63), (63, 66, 67), (68, 67, 69), (70, 68, 69), (70, 71, 68), (68, 71, 72), (72, 71, 73), (74, 72, 73), (74, 75, 72), (72, 75, 76), (77, 72, 76), (77, 78, 72), (72, 78, 79), (80, 72, 79), (63, 67, 68), (81, 63, 68), (81, 82, 63), (81, 83, 82), (82, 83, 84), (84, 83, 85), (86, 85, 87), (88, 87, 19), (17, 88, 19), (17, 89, 88), (17, 90, 89), (17, 91, 90), (17, 92, 91), (17, 93, 92), (92, 93, 94), (94, 93, 95), (95, 93, 96), (96, 93, 97), (97, 93, 98), (98, 93, 99), (99, 93, 100), (100, 93, 101), (101, 93, 102), (102, 93, 103), (104, 105, 75), (104, 106, 105), (104, 107, 106), (104, 108, 107), (107, 108, 109), (109, 108, 110), (111, 110, 112), (113, 111, 112), (113, 114, 111), (113, 115, 114), (114, 115, 116), (117, 116, 118), (119, 117, 118), (119, 120, 117), (119, 121, 120), (120, 121, 122), (122, 121, 123), (32, 122, 123), (32, 31, 122), (109, 110, 111), (114, 116, 117), (88, 86, 87), (86, 84, 85), (105, 124, 75), (75, 124, 125), (76, 75, 125), (87, 126, 19), (19, 126, 127), (128, 19, 127), (128, 129, 19), (19, 129, 130), (130, 129, 131), (132, 130, 131), (132, 133, 130), (130, 133, 134), (135, 130, 134), (135, 136, 130), (130, 136, 137), (138, 130, 137), (138, 139, 130), (130, 139, 140), (17, 16, 93), (93, 16, 141), (21, 142, 16), (21, 143, 142), (21, 144, 143), (21, 145, 144), (21, 146, 145), (21, 147, 146), (21, 148, 147), (147, 148, 149), (149, 148, 150), (150, 148, 151), (151, 148, 152), (152, 148, 153), (153, 148, 154), (154, 148, 155), (155, 148, 156), (156, 148, 157), (157, 148, 158), (142, 143, 159), (159, 143, 160), (161, 160, 162), (163, 162, 164), (165, 164, 166), (167, 166, 168), (167, 165, 166), (167, 169, 165), (165, 169, 170), (171, 165, 170), (171, 172, 165), (165, 172, 173), (173, 172, 174), (175, 173, 174), (175, 176, 173), (173, 176, 177), (177, 176, 178), (178, 176, 179), (179, 176, 180), (180, 176, 181), (181, 176, 182), (182, 176, 183), (183, 176, 184), (184, 176, 185), (186, 185, 187), (186, 184, 185), (159, 160, 161), (161, 162, 163), (163, 164, 165), (188, 189, 166), (188, 190, 189), (188, 191, 190), (188, 192, 191), (188, 193, 192), (188, 194, 193), (188, 195, 194), (188, 196, 195), (188, 197, 196), (193, 198, 192), (192, 198, 199), (200, 192, 199), (200, 201, 192), (200, 202, 201), (201, 202, 203), (204, 203, 205), (206, 205, 207), (208, 207, 209), (208, 206, 207), (201, 203, 204), (204, 205, 206), (207, 210, 209), (209, 210, 211), (211, 210, 212), (212, 210, 213), (214, 213, 215), (214, 212, 213), (213, 216, 215), (215, 216, 217), (217, 216, 218), (219, 218, 220), (219, 217, 218), (218, 221, 220), (220, 221, 222), (222, 221, 223), (223, 221, 224), (225, 224, 226), (225, 223, 224), (224, 227, 226), (226, 227, 228), (228, 227, 229), (229, 227, 230), (231, 230, 232), (231, 229, 230), (230, 233, 232), (232, 233, 234), (234, 233, 235), (236, 235, 187), (185, 236, 187), (234, 235, 236), (142, 237, 16), (16, 237, 238), (239, 16, 238), (239, 240, 16), (16, 240, 141), (141, 240, 241), (242, 141, 241), (242, 243, 141), (141, 243, 244), (245, 141, 244), (245, 246, 141), (141, 246, 247), (248, 141, 247), (248, 249, 141), (141, 249, 250), (189, 251, 166), (166, 251, 168), (93, 141, 103), (103, 141, 250), (102, 250, 249), (101, 249, 248), (100, 248, 247), (99, 247, 246), (98, 246, 245), (97, 245, 244), (96, 244, 243), (95, 243, 242), (94, 242, 241), (94, 95, 242), (103, 250, 102), (102, 249, 101), (101, 248, 100), (100, 247, 99), (99, 246, 98), (98, 245, 97), (97, 244, 96), (96, 243, 95), (241, 240, 94), (94, 240, 92), (92, 240, 239), (91, 239, 90), (91, 92, 239), (239, 238, 90), (90, 238, 237), (89, 237, 142), (88, 142, 159), (86, 159, 161), (84, 161, 163), (82, 163, 165), (63, 82, 165), (90, 237, 89), (89, 142, 88), (88, 159, 86), (86, 161, 84), (84, 163, 82), (148, 130, 158), (158, 130, 140), (157, 140, 139), (156, 139, 138), (155, 138, 137), (154, 137, 136), (153, 136, 135), (152, 135, 134), (151, 134, 133), (150, 133, 132), (149, 132, 131), (149, 150, 132), (158, 140, 157), (157, 139, 156), (156, 138, 155), (155, 137, 154), (154, 136, 153), (153, 135, 152), (152, 134, 151), (151, 133, 150), (131, 129, 149), (149, 129, 147), (147, 129, 128), (146, 128, 127), (145, 127, 126), (144, 126, 87), (143, 87, 85), (160, 85, 83), (162, 83, 164), (162, 160, 83), (147, 128, 146), (146, 127, 145), (145, 126, 144), (144, 87, 143), (143, 85, 160), (83, 81, 164), (164, 81, 68), (166, 164, 68), (72, 80, 188), (188, 80, 197), (197, 80, 79), (196, 79, 78), (195, 78, 77), (194, 77, 76), (193, 76, 125), (198, 125, 124), (199, 124, 105), (200, 105, 106), (202, 106, 107), (203, 107, 109), (205, 109, 111), (207, 111, 114), (210, 114, 117), (213, 117, 120), (216, 120, 122), (218, 216, 122), (197, 79, 196), (196, 78, 195), (195, 77, 194), (194, 76, 193), (193, 125, 198), (198, 124, 199), (199, 105, 200), (200, 106, 202), (202, 107, 203), (203, 109, 205), (205, 111, 207), (207, 114, 210), (210, 117, 213), (213, 120, 216), (166, 68, 188), (188, 68, 72), (31, 34, 221), (221, 34, 224), (224, 34, 37), (227, 37, 40), (230, 40, 43), (233, 43, 45), (235, 45, 47), (187, 47, 49), (186, 49, 50), (184, 50, 52), (183, 52, 53), (182, 53, 54), (181, 54, 55), (180, 55, 56), (179, 56, 57), (178, 57, 58), (177, 58, 59), (173, 177, 59), (224, 37, 227), (227, 40, 230), (230, 43, 233), (233, 45, 235), (235, 47, 187), (187, 49, 186), (186, 50, 184), (184, 52, 183), (183, 53, 182), (182, 54, 181), (181, 55, 180), (180, 56, 179), (179, 57, 178), (178, 58, 177), (63, 165, 59), (59, 165, 173), (21, 19, 148), (148, 19, 130), (218, 122, 221), (221, 122, 31), (252, 253, 254), (252, 255, 253), (252, 256, 255), (255, 256, 257), (171, 257, 172), (171, 255, 257), (171, 170, 255), (255, 170, 253), (253, 170, 169), (258, 169, 167), (259, 167, 168), (260, 168, 251), (261, 251, 189), (262, 189, 190), (263, 190, 191), (264, 191, 192), (265, 192, 201), (266, 201, 204), (267, 204, 206), (268, 206, 208), (269, 208, 209), (270, 209, 211), (271, 211, 212), (272, 212, 214), (273, 214, 215), (274, 215, 217), (275, 217, 219), (276, 219, 220), (277, 220, 222), (278, 222, 223), (279, 223, 225), (280, 225, 226), (281, 226, 228), (282, 228, 229), (283, 229, 231), (284, 231, 232), (285, 232, 234), (286, 234, 236), (287, 236, 185), (288, 185, 176), (289, 176, 175), (290, 175, 174), (291, 174, 172), (257, 291, 172), (257, 292, 291), (257, 256, 292), (292, 293, 291), (291, 293, 290), (174, 291, 290), (293, 294, 290), (290, 294, 289), (175, 290, 289), (294, 295, 289), (289, 295, 288), (176, 289, 288), (295, 296, 288), (288, 296, 287), (185, 288, 287), (296, 297, 287), (287, 297, 286), (236, 287, 286), (297, 298, 286), (286, 298, 285), (234, 286, 285), (298, 299, 285), (285, 299, 284), (232, 285, 284), (299, 300, 284), (284, 300, 283), (231, 284, 283), (300, 301, 283), (283, 301, 282), (229, 283, 282), (301, 302, 282), (282, 302, 281), (228, 282, 281), (302, 303, 281), (281, 303, 280), (226, 281, 280), (303, 304, 280), (280, 304, 279), (225, 280, 279), (304, 305, 279), (279, 305, 278), (223, 279, 278), (305, 306, 278), (278, 306, 277), (222, 278, 277), (306, 307, 277), (277, 307, 276), (220, 277, 276), (307, 308, 276), (276, 308, 275), (219, 276, 275), (308, 309, 275), (275, 309, 274), (217, 275, 274), (309, 310, 274), (274, 310, 273), (215, 274, 273), (310, 311, 273), (273, 311, 272), (214, 273, 272), (311, 312, 272), (272, 312, 271), (212, 272, 271), (312, 313, 271), (271, 313, 270), (211, 271, 270), (313, 314, 270), (270, 314, 269), (209, 270, 269), (314, 315, 269), (269, 315, 268), (208, 269, 268), (315, 316, 268), (268, 316, 267), (206, 268, 267), (316, 317, 267), (267, 317, 266), (204, 267, 266), (317, 318, 266), (266, 318, 265), (201, 266, 265), (318, 319, 265), (265, 319, 264), (192, 265, 264), (319, 320, 264), (264, 320, 263), (191, 264, 263), (320, 321, 263), (263, 321, 262), (190, 263, 262), (321, 322, 262), (262, 322, 261), (189, 262, 261), (322, 323, 261), (261, 323, 260), (251, 261, 260), (323, 324, 260), (260, 324, 259), (168, 260, 259), (324, 325, 259), (259, 325, 258), (167, 259, 258), (325, 254, 258), (258, 254, 253), (169, 258, 253), (123, 326, 32), (123, 327, 326), (123, 121, 327), (327, 121, 328), (329, 328, 330), (329, 327, 328), (329, 331, 327), (327, 331, 326), (326, 331, 332), (333, 332, 334), (335, 334, 336), (337, 336, 338), (339, 338, 340), (341, 340, 342), (343, 342, 344), (345, 344, 346), (347, 346, 348), (349, 348, 350), (351, 350, 352), (353, 352, 354), (355, 354, 356), (357, 356, 358), (359, 358, 360), (361, 360, 362), (363, 362, 364), (365, 364, 366), (367, 366, 368), (369, 368, 370), (371, 370, 372), (373, 372, 374), (375, 374, 376), (377, 376, 378), (379, 378, 380), (381, 380, 382), (383, 382, 384), (385, 384, 386), (387, 386, 388), (389, 388, 390), (391, 390, 392), (393, 392, 394), (395, 394, 396), (397, 396, 398), (399, 398, 330), (328, 399, 330), (328, 119, 399), (328, 121, 119), (119, 118, 399), (399, 118, 397), (398, 399, 397), (118, 116, 397), (397, 116, 395), (396, 397, 395), (116, 115, 395), (395, 115, 393), (394, 395, 393), (115, 113, 393), (393, 113, 391), (392, 393, 391), (113, 112, 391), (391, 112, 389), (390, 391, 389), (112, 110, 389), (389, 110, 387), (388, 389, 387), (110, 108, 387), (387, 108, 385), (386, 387, 385), (108, 104, 385), (385, 104, 383), (384, 385, 383), (104, 75, 383), (383, 75, 381), (382, 383, 381), (75, 74, 381), (381, 74, 379), (380, 381, 379), (74, 73, 379), (379, 73, 377), (378, 379, 377), (73, 71, 377), (377, 71, 375), (376, 377, 375), (71, 70, 375), (375, 70, 373), (374, 375, 373), (70, 69, 373), (373, 69, 371), (372, 373, 371), (69, 67, 371), (371, 67, 369), (370, 371, 369), (67, 66, 369), (369, 66, 367), (368, 369, 367), (66, 65, 367), (367, 65, 365), (366, 367, 365), (65, 64, 365), (365, 64, 363), (364, 365, 363), (64, 62, 363), (363, 62, 361), (362, 363, 361), (62, 61, 361), (361, 61, 359), (360, 361, 359), (61, 60, 359), (359, 60, 357), (358, 359, 357), (60, 51, 357), (357, 51, 355), (356, 357, 355), (51, 48, 355), (355, 48, 353), (354, 355, 353), (48, 46, 353), (353, 46, 351), (352, 353, 351), (46, 44, 351), (351, 44, 349), (350, 351, 349), (44, 42, 349), (349, 42, 347), (348, 349, 347), (42, 41, 347), (347, 41, 345), (346, 347, 345), (41, 39, 345), (345, 39, 343), (344, 345, 343), (39, 38, 343), (343, 38, 341), (342, 343, 341), (38, 36, 341), (341, 36, 339), (340, 341, 339), (36, 35, 339), (339, 35, 337), (338, 339, 337), (35, 33, 337), (337, 33, 335), (336, 337, 335), (33, 30, 335), (335, 30, 333), (334, 335, 333), (30, 32, 333), (333, 32, 326), (332, 333, 326), (368, 334, 370), (368, 336, 334), (368, 366, 336), (336, 366, 338), (338, 366, 364), (340, 364, 362), (342, 362, 360), (344, 360, 358), (346, 358, 356), (348, 356, 354), (350, 354, 352), (350, 348, 354), (338, 364, 340), (340, 362, 342), (342, 360, 344), (344, 358, 346), (346, 356, 348), (334, 332, 370), (370, 332, 372), (372, 332, 331), (374, 331, 329), (376, 329, 330), (378, 330, 398), (380, 398, 396), (382, 396, 394), (384, 394, 392), (386, 392, 390), (388, 386, 390), (372, 331, 374), (374, 329, 376), (376, 330, 378), (378, 398, 380), (380, 396, 382), (382, 394, 384), (384, 392, 386), (325, 308, 254), (325, 309, 308), (325, 324, 309), (309, 324, 310), (310, 324, 323), (311, 323, 322), (312, 322, 321), (313, 321, 320), (314, 320, 319), (315, 319, 318), (316, 318, 317), (316, 315, 318), (310, 323, 311), (311, 322, 312), (312, 321, 313), (313, 320, 314), (314, 319, 315), (308, 307, 254), (254, 307, 252), (252, 307, 306), (256, 306, 305), (292, 305, 304), (293, 304, 303), (294, 303, 302), (295, 302, 301), (296, 301, 300), (297, 300, 299), (298, 297, 299), (252, 306, 256), (256, 305, 292), (292, 304, 293), (293, 303, 294), (294, 302, 295), (295, 301, 296), (296, 300, 297), (400, 401, 402), (400, 403, 401), (401, 403, 404), (404, 403, 405), (406, 404, 405), (406, 407, 404), (406, 408, 407), (407, 408, 409), (410, 409, 411), (412, 410, 411), (412, 413, 410), (412, 414, 413), (413, 414, 415), (415, 414, 416), (417, 416, 418), (419, 418, 420), (419, 417, 418), (407, 409, 410), (415, 416, 417), (418, 421, 420), (420, 421, 422), (422, 421, 423), (423, 421, 424), (424, 421, 425), (425, 421, 426), (426, 421, 427), (427, 421, 428), (428, 421, 429), (429, 421, 430), (431, 429, 430), (431, 432, 429), (429, 432, 433), (433, 432, 434), (435, 433, 434), (435, 436, 433), (433, 436, 437), (438, 437, 439), (440, 438, 439), (440, 441, 438), (438, 441, 442), (442, 441, 443), (444, 442, 443), (444, 445, 442), (442, 445, 446), (447, 442, 446), (447, 448, 442), (442, 448, 449), (450, 442, 449), (433, 437, 438), (451, 433, 438), (451, 452, 433), (451, 453, 452), (452, 453, 454), (454, 453, 455), (456, 455, 457), (458, 457, 3), (2, 458, 3), (2, 459, 458), (2, 460, 459), (2, 461, 460), (2, 462, 461), (2, 463, 462), (462, 463, 464), (464, 463, 465), (465, 463, 466), (466, 463, 467), (467, 463, 468), (468, 463, 469), (469, 463, 470), (470, 463, 471), (471, 463, 472), (472, 463, 473), (474, 475, 445), (474, 476, 475), (474, 477, 476), (474, 478, 477), (477, 478, 479), (479, 478, 480), (481, 480, 482), (483, 481, 482), (483, 484, 481), (483, 485, 484), (484, 485, 486), (487, 486, 488), (489, 487, 488), (489, 490, 487), (489, 491, 490), (490, 491, 492), (492, 491, 493), (402, 492, 493), (402, 401, 492), (479, 480, 481), (484, 486, 487), (458, 456, 457), (456, 454, 455), (475, 494, 445), (445, 494, 495), (446, 445, 495), (457, 496, 3), (3, 496, 497), (498, 3, 497), (498, 499, 3), (3, 499, 500), (500, 499, 501), (502, 500, 501), (502, 503, 500), (500, 503, 504), (505, 500, 504), (505, 506, 500), (500, 506, 507), (508, 500, 507), (508, 509, 500), (500, 509, 510), (2, 14, 463), (463, 14, 511), (5, 512, 14), (5, 513, 512), (5, 514, 513), (5, 515, 514), (5, 516, 515), (5, 517, 516), (5, 518, 517), (517, 518, 519), (519, 518, 520), (520, 518, 521), (521, 518, 522), (522, 518, 523), (523, 518, 524), (524, 518, 525), (525, 518, 526), (526, 518, 527), (527, 518, 528), (512, 513, 529), (529, 513, 530), (531, 530, 532), (533, 532, 534), (535, 534, 536), (537, 536, 538), (537, 535, 536), (537, 539, 535), (535, 539, 540), (541, 535, 540), (541, 542, 535), (535, 542, 543), (543, 542, 544), (545, 543, 544), (545, 546, 543), (543, 546, 547), (547, 546, 548), (548, 546, 549), (549, 546, 550), (550, 546, 551), (551, 546, 552), (552, 546, 553), (553, 546, 554), (554, 546, 555), (556, 555, 557), (556, 554, 555), (529, 530, 531), (531, 532, 533), (533, 534, 535), (558, 559, 536), (558, 560, 559), (558, 561, 560), (558, 562, 561), (558, 563, 562), (558, 564, 563), (558, 565, 564), (558, 566, 565), (558, 567, 566), (563, 568, 562), (562, 568, 569), (570, 562, 569), (570, 571, 562), (570, 572, 571), (571, 572, 573), (574, 573, 575), (576, 575, 577), (578, 577, 579), (578, 576, 577), (571, 573, 574), (574, 575, 576), (577, 580, 579), (579, 580, 581), (581, 580, 582), (582, 580, 583), (584, 583, 585), (584, 582, 583), (583, 586, 585), (585, 586, 587), (587, 586, 588), (589, 588, 590), (589, 587, 588), (588, 591, 590), (590, 591, 592), (592, 591, 593), (593, 591, 594), (595, 594, 596), (595, 593, 594), (594, 597, 596), (596, 597, 598), (598, 597, 599), (599, 597, 600), (601, 600, 602), (601, 599, 600), (600, 603, 602), (602, 603, 604), (604, 603, 605), (606, 605, 557), (555, 606, 557), (604, 605, 606), (512, 607, 14), (14, 607, 608), (609, 14, 608), (609, 610, 14), (14, 610, 511), (511, 610, 611), (612, 511, 611), (612, 613, 511), (511, 613, 614), (615, 511, 614), (615, 616, 511), (511, 616, 617), (618, 511, 617), (618, 619, 511), (511, 619, 620), (559, 621, 536), (536, 621, 538), (463, 511, 473), (473, 511, 620), (472, 620, 619), (471, 619, 618), (470, 618, 617), (469, 617, 616), (468, 616, 615), (467, 615, 614), (466, 614, 613), (465, 613, 612), (464, 612, 611), (464, 465, 612), (473, 620, 472), (472, 619, 471), (471, 618, 470), (470, 617, 469), (469, 616, 468), (468, 615, 467), (467, 614, 466), (466, 613, 465), (611, 610, 464), (464, 610, 462), (462, 610, 609), (461, 609, 460), (461, 462, 609), (609, 608, 460), (460, 608, 607), (459, 607, 512), (458, 512, 529), (456, 529, 531), (454, 531, 533), (452, 533, 535), (433, 452, 535), (460, 607, 459), (459, 512, 458), (458, 529, 456), (456, 531, 454), (454, 533, 452), (518, 500, 528), (528, 500, 510), (527, 510, 509), (526, 509, 508), (525, 508, 507), (524, 507, 506), (523, 506, 505), (522, 505, 504), (521, 504, 503), (520, 503, 502), (519, 502, 501), (519, 520, 502), (528, 510, 527), (527, 509, 526), (526, 508, 525), (525, 507, 524), (524, 506, 523), (523, 505, 522), (522, 504, 521), (521, 503, 520), (501, 499, 519), (519, 499, 517), (517, 499, 498), (516, 498, 497), (515, 497, 496), (514, 496, 457), (513, 457, 455), (530, 455, 453), (532, 453, 534), (532, 530, 453), (517, 498, 516), (516, 497, 515), (515, 496, 514), (514, 457, 513), (513, 455, 530), (453, 451, 534), (534, 451, 438), (536, 534, 438), (442, 450, 558), (558, 450, 567), (567, 450, 449), (566, 449, 448), (565, 448, 447), (564, 447, 446), (563, 446, 495), (568, 495, 494), (569, 494, 475), (570, 475, 476), (572, 476, 477), (573, 477, 479), (575, 479, 481), (577, 481, 484), (580, 484, 487), (583, 487, 490), (586, 490, 492), (588, 586, 492), (567, 449, 566), (566, 448, 565), (565, 447, 564), (564, 446, 563), (563, 495, 568), (568, 494, 569), (569, 475, 570), (570, 476, 572), (572, 477, 573), (573, 479, 575), (575, 481, 577), (577, 484, 580), (580, 487, 583), (583, 490, 586), (536, 438, 558), (558, 438, 442), (401, 404, 591), (591, 404, 594), (594, 404, 407), (597, 407, 410), (600, 410, 413), (603, 413, 415), (605, 415, 417), (557, 417, 419), (556, 419, 420), (554, 420, 422), (553, 422, 423), (552, 423, 424), (551, 424, 425), (550, 425, 426), (549, 426, 427), (548, 427, 428), (547, 428, 429), (543, 547, 429), (594, 407, 597), (597, 410, 600), (600, 413, 603), (603, 415, 605), (605, 417, 557), (557, 419, 556), (556, 420, 554), (554, 422, 553), (553, 423, 552), (552, 424, 551), (551, 425, 550), (550, 426, 549), (549, 427, 548), (548, 428, 547), (433, 535, 429), (429, 535, 543), (5, 3, 518), (518, 3, 500), (588, 492, 591), (591, 492, 401), (622, 623, 624), (622, 625, 623), (622, 626, 625), (625, 626, 627), (541, 627, 542), (541, 625, 627), (541, 540, 625), (625, 540, 623), (623, 540, 539), (628, 539, 537), (629, 537, 538), (630, 538, 621), (631, 621, 559), (632, 559, 560), (633, 560, 561), (634, 561, 562), (635, 562, 571), (636, 571, 574), (637, 574, 576), (638, 576, 578), (639, 578, 579), (640, 579, 581), (641, 581, 582), (642, 582, 584), (643, 584, 585), (644, 585, 587), (645, 587, 589), (646, 589, 590), (647, 590, 592), (648, 592, 593), (649, 593, 595), (650, 595, 596), (651, 596, 598), (652, 598, 599), (653, 599, 601), (654, 601, 602), (655, 602, 604), (656, 604, 606), (657, 606, 555), (658, 555, 546), (659, 546, 545), (660, 545, 544), (661, 544, 542), (627, 661, 542), (627, 662, 661), (627, 626, 662), (662, 663, 661), (661, 663, 660), (544, 661, 660), (663, 664, 660), (660, 664, 659), (545, 660, 659), (664, 665, 659), (659, 665, 658), (546, 659, 658), (665, 666, 658), (658, 666, 657), (555, 658, 657), (666, 667, 657), (657, 667, 656), (606, 657, 656), (667, 668, 656), (656, 668, 655), (604, 656, 655), (668, 669, 655), (655, 669, 654), (602, 655, 654), (669, 670, 654), (654, 670, 653), (601, 654, 653), (670, 671, 653), (653, 671, 652), (599, 653, 652), (671, 672, 652), (652, 672, 651), (598, 652, 651), (672, 673, 651), (651, 673, 650), (596, 651, 650), (673, 674, 650), (650, 674, 649), (595, 650, 649), (674, 675, 649), (649, 675, 648), (593, 649, 648), (675, 676, 648), (648, 676, 647), (592, 648, 647), (676, 677, 647), (647, 677, 646), (590, 647, 646), (677, 678, 646), (646, 678, 645), (589, 646, 645), (678, 679, 645), (645, 679, 644), (587, 645, 644), (679, 680, 644), (644, 680, 643), (585, 644, 643), (680, 681, 643), (643, 681, 642), (584, 643, 642), (681, 682, 642), (642, 682, 641), (582, 642, 641), (682, 683, 641), (641, 683, 640), (581, 641, 640), (683, 684, 640), (640, 684, 639), (579, 640, 639), (684, 685, 639), (639, 685, 638), (578, 639, 638), (685, 686, 638), (638, 686, 637), (576, 638, 637), (686, 687, 637), (637, 687, 636), (574, 637, 636), (687, 688, 636), (636, 688, 635), (571, 636, 635), (688, 689, 635), (635, 689, 634), (562, 635, 634), (689, 690, 634), (634, 690, 633), (561, 634, 633), (690, 691, 633), (633, 691, 632), (560, 633, 632), (691, 692, 632), (632, 692, 631), (559, 632, 631), (692, 693, 631), (631, 693, 630), (621, 631, 630), (693, 694, 630), (630, 694, 629), (538, 630, 629), (694, 695, 629), (629, 695, 628), (537, 629, 628), (695, 624, 628), (628, 624, 623), (539, 628, 623), (493, 696, 402), (493, 697, 696), (493, 491, 697), (697, 491, 698), (699, 698, 700), (699, 697, 698), (699, 701, 697), (697, 701, 696), (696, 701, 702), (703, 702, 704), (705, 704, 706), (707, 706, 708), (709, 708, 710), (711, 710, 712), (713, 712, 714), (715, 714, 716), (717, 716, 718), (719, 718, 720), (721, 720, 722), (723, 722, 724), (725, 724, 726), (727, 726, 728), (729, 728, 730), (731, 730, 732), (733, 732, 734), (735, 734, 736), (737, 736, 738), (739, 738, 740), (741, 740, 742), (743, 742, 744), (745, 744, 746), (747, 746, 748), (749, 748, 750), (751, 750, 752), (753, 752, 754), (755, 754, 756), (757, 756, 758), (759, 758, 760), (761, 760, 762), (763, 762, 764), (765, 764, 766), (767, 766, 768), (769, 768, 700), (698, 769, 700), (698, 489, 769), (698, 491, 489), (489, 488, 769), (769, 488, 767), (768, 769, 767), (488, 486, 767), (767, 486, 765), (766, 767, 765), (486, 485, 765), (765, 485, 763), (764, 765, 763), (485, 483, 763), (763, 483, 761), (762, 763, 761), (483, 482, 761), (761, 482, 759), (760, 761, 759), (482, 480, 759), (759, 480, 757), (758, 759, 757), (480, 478, 757), (757, 478, 755), (756, 757, 755), (478, 474, 755), (755, 474, 753), (754, 755, 753), (474, 445, 753), (753, 445, 751), (752, 753, 751), (445, 444, 751), (751, 444, 749), (750, 751, 749), (444, 443, 749), (749, 443, 747), (748, 749, 747), (443, 441, 747), (747, 441, 745), (746, 747, 745), (441, 440, 745), (745, 440, 743), (744, 745, 743), (440, 439, 743), (743, 439, 741), (742, 743, 741), (439, 437, 741), (741, 437, 739), (740, 741, 739), (437, 436, 739), (739, 436, 737), (738, 739, 737), (436, 435, 737), (737, 435, 735), (736, 737, 735), (435, 434, 735), (735, 434, 733), (734, 735, 733), (434, 432, 733), (733, 432, 731), (732, 733, 731), (432, 431, 731), (731, 431, 729), (730, 731, 729), (431, 430, 729), (729, 430, 727), (728, 729, 727), (430, 421, 727), (727, 421, 725), (726, 727, 725), (421, 418, 725), (725, 418, 723), (724, 725, 723), (418, 416, 723), (723, 416, 721), (722, 723, 721), (416, 414, 721), (721, 414, 719), (720, 721, 719), (414, 412, 719), (719, 412, 717), (718, 719, 717), (412, 411, 717), (717, 411, 715), (716, 717, 715), (411, 409, 715), (715, 409, 713), (714, 715, 713), (409, 408, 713), (713, 408, 711), (712, 713, 711), (408, 406, 711), (711, 406, 709), (710, 711, 709), (406, 405, 709), (709, 405, 707), (708, 709, 707), (405, 403, 707), (707, 403, 705), (706, 707, 705), (403, 400, 705), (705, 400, 703), (704, 705, 703), (400, 402, 703), (703, 402, 696), (702, 703, 696), (738, 704, 740), (738, 706, 704), (738, 736, 706), (706, 736, 708), (708, 736, 734), (710, 734, 732), (712, 732, 730), (714, 730, 728), (716, 728, 726), (718, 726, 724), (720, 724, 722), (720, 718, 724), (708, 734, 710), (710, 732, 712), (712, 730, 714), (714, 728, 716), (716, 726, 718), (704, 702, 740), (740, 702, 742), (742, 702, 701), (744, 701, 699), (746, 699, 700), (748, 700, 768), (750, 768, 766), (752, 766, 764), (754, 764, 762), (756, 762, 760), (758, 756, 760), (742, 701, 744), (744, 699, 746), (746, 700, 748), (748, 768, 750), (750, 766, 752), (752, 764, 754), (754, 762, 756), (695, 678, 624), (695, 679, 678), (695, 694, 679), (679, 694, 680), (680, 694, 693), (681, 693, 692), (682, 692, 691), (683, 691, 690), (684, 690, 689), (685, 689, 688), (686, 688, 687), (686, 685, 688), (680, 693, 681), (681, 692, 682), (682, 691, 683), (683, 690, 684), (684, 689, 685), (678, 677, 624), (624, 677, 622), (622, 677, 676), (626, 676, 675), (662, 675, 674), (663, 674, 673), (664, 673, 672), (665, 672, 671), (666, 671, 670), (667, 670, 669), (668, 667, 669), (622, 676, 626), (626, 675, 662), (662, 674, 663), (663, 673, 664), (664, 672, 665), (665, 671, 666), (666, 670, 667), (770, 771, 772), (770, 773, 771), (771, 773, 774), (774, 773, 775), (776, 774, 775), (776, 777, 774), (776, 778, 777), (777, 778, 779), (780, 779, 781), (782, 780, 781), (782, 783, 780), (782, 784, 783), (783, 784, 785), (785, 784, 786), (787, 786, 788), (789, 788, 790), (789, 787, 788), (777, 779, 780), (785, 786, 787), (788, 791, 790), (790, 791, 792), (792, 791, 793), (793, 791, 794), (794, 791, 795), (795, 791, 796), (796, 791, 797), (797, 791, 798), (798, 791, 799), (799, 791, 800), (801, 799, 800), (801, 802, 799), (799, 802, 803), (803, 802, 804), (805, 803, 804), (805, 806, 803), (803, 806, 807), (808, 807, 809), (810, 808, 809), (810, 811, 808), (808, 811, 812), (812, 811, 813), (814, 812, 813), (814, 815, 812), (812, 815, 816), (817, 812, 816), (817, 818, 812), (812, 818, 819), (820, 812, 819), (803, 807, 808), (821, 803, 808), (821, 822, 803), (821, 823, 822), (822, 823, 824), (824, 823, 825), (826, 825, 827), (828, 827, 11), (13, 828, 11), (13, 829, 828), (13, 830, 829), (13, 831, 830), (13, 832, 831), (13, 833, 832), (832, 833, 834), (834, 833, 835), (835, 833, 836), (836, 833, 837), (837, 833, 838), (838, 833, 839), (839, 833, 840), (840, 833, 841), (841, 833, 842), (842, 833, 843), (844, 845, 815), (844, 846, 845), (844, 847, 846), (844, 848, 847), (847, 848, 849), (849, 848, 850), (851, 850, 852), (853, 851, 852), (853, 854, 851), (853, 855, 854), (854, 855, 856), (857, 856, 858), (859, 857, 858), (859, 860, 857), (859, 861, 860), (860, 861, 862), (862, 861, 863), (772, 862, 863), (772, 771, 862), (849, 850, 851), (854, 856, 857), (828, 826, 827), (826, 824, 825), (845, 864, 815), (815, 864, 865), (816, 815, 865), (827, 866, 11), (11, 866, 867), (868, 11, 867), (868, 869, 11), (11, 869, 870), (870, 869, 871), (872, 870, 871), (872, 873, 870), (870, 873, 874), (875, 870, 874), (875, 876, 870), (870, 876, 877), (878, 870, 877), (878, 879, 870), (870, 879, 880), (13, 7, 833), (833, 7, 881), (9, 882, 7), (9, 883, 882), (9, 884, 883), (9, 885, 884), (9, 886, 885), (9, 887, 886), (9, 888, 887), (887, 888, 889), (889, 888, 890), (890, 888, 891), (891, 888, 892), (892, 888, 893), (893, 888, 894), (894, 888, 895), (895, 888, 896), (896, 888, 897), (897, 888, 898), (882, 883, 899), (899, 883, 900), (901, 900, 902), (903, 902, 904), (905, 904, 906), (907, 906, 908), (907, 905, 906), (907, 909, 905), (905, 909, 910), (911, 905, 910), (911, 912, 905), (905, 912, 913), (913, 912, 914), (915, 913, 914), (915, 916, 913), (913, 916, 917), (917, 916, 918), (918, 916, 919), (919, 916, 920), (920, 916, 921), (921, 916, 922), (922, 916, 923), (923, 916, 924), (924, 916, 925), (926, 925, 927), (926, 924, 925), (899, 900, 901), (901, 902, 903), (903, 904, 905), (928, 929, 906), (928, 930, 929), (928, 931, 930), (928, 932, 931), (928, 933, 932), (928, 934, 933), (928, 935, 934), (928, 936, 935), (928, 937, 936), (933, 938, 932), (932, 938, 939), (940, 932, 939), (940, 941, 932), (940, 942, 941), (941, 942, 943), (944, 943, 945), (946, 945, 947), (948, 947, 949), (948, 946, 947), (941, 943, 944), (944, 945, 946), (947, 950, 949), (949, 950, 951), (951, 950, 952), (952, 950, 953), (954, 953, 955), (954, 952, 953), (953, 956, 955), (955, 956, 957), (957, 956, 958), (959, 958, 960), (959, 957, 958), (958, 961, 960), (960, 961, 962), (962, 961, 963), (963, 961, 964), (965, 964, 966), (965, 963, 964), (964, 967, 966), (966, 967, 968), (968, 967, 969), (969, 967, 970), (971, 970, 972), (971, 969, 970), (970, 973, 972), (972, 973, 974), (974, 973, 975), (976, 975, 927), (925, 976, 927), (974, 975, 976), (882, 977, 7), (7, 977, 978), (979, 7, 978), (979, 980, 7), (7, 980, 881), (881, 980, 981), (982, 881, 981), (982, 983, 881), (881, 983, 984), (985, 881, 984), (985, 986, 881), (881, 986, 987), (988, 881, 987), (988, 989, 881), (881, 989, 990), (929, 991, 906), (906, 991, 908), (833, 881, 843), (843, 881, 990), (842, 990, 989), (841, 989, 988), (840, 988, 987), (839, 987, 986), (838, 986, 985), (837, 985, 984), (836, 984, 983), (835, 983, 982), (834, 982, 981), (834, 835, 982), (843, 990, 842), (842, 989, 841), (841, 988, 840), (840, 987, 839), (839, 986, 838), (838, 985, 837), (837, 984, 836), (836, 983, 835), (981, 980, 834), (834, 980, 832), (832, 980, 979), (831, 979, 830), (831, 832, 979), (979, 978, 830), (830, 978, 977), (829, 977, 882), (828, 882, 899), (826, 899, 901), (824, 901, 903), (822, 903, 905), (803, 822, 905), (830, 977, 829), (829, 882, 828), (828, 899, 826), (826, 901, 824), (824, 903, 822), (888, 870, 898), (898, 870, 880), (897, 880, 879), (896, 879, 878), (895, 878, 877), (894, 877, 876), (893, 876, 875), (892, 875, 874), (891, 874, 873), (890, 873, 872), (889, 872, 871), (889, 890, 872), (898, 880, 897), (897, 879, 896), (896, 878, 895), (895, 877, 894), (894, 876, 893), (893, 875, 892), (892, 874, 891), (891, 873, 890), (871, 869, 889), (889, 869, 887), (887, 869, 868), (886, 868, 867), (885, 867, 866), (884, 866, 827), (883, 827, 825), (900, 825, 823), (902, 823, 904), (902, 900, 823), (887, 868, 886), (886, 867, 885), (885, 866, 884), (884, 827, 883), (883, 825, 900), (823, 821, 904), (904, 821, 808), (906, 904, 808), (812, 820, 928), (928, 820, 937), (937, 820, 819), (936, 819, 818), (935, 818, 817), (934, 817, 816), (933, 816, 865), (938, 865, 864), (939, 864, 845), (940, 845, 846), (942, 846, 847), (943, 847, 849), (945, 849, 851), (947, 851, 854), (950, 854, 857), (953, 857, 860), (956, 860, 862), (958, 956, 862), (937, 819, 936), (936, 818, 935), (935, 817, 934), (934, 816, 933), (933, 865, 938), (938, 864, 939), (939, 845, 940), (940, 846, 942), (942, 847, 943), (943, 849, 945), (945, 851, 947), (947, 854, 950), (950, 857, 953), (953, 860, 956), (906, 808, 928), (928, 808, 812), (771, 774, 961), (961, 774, 964), (964, 774, 777), (967, 777, 780), (970, 780, 783), (973, 783, 785), (975, 785, 787), (927, 787, 789), (926, 789, 790), (924, 790, 792), (923, 792, 793), (922, 793, 794), (921, 794, 795), (920, 795, 796), (919, 796, 797), (918, 797, 798), (917, 798, 799), (913, 917, 799), (964, 777, 967), (967, 780, 970), (970, 783, 973), (973, 785, 975), (975, 787, 927), (927, 789, 926), (926, 790, 924), (924, 792, 923), (923, 793, 922), (922, 794, 921), (921, 795, 920), (920, 796, 919), (919, 797, 918), (918, 798, 917), (803, 905, 799), (799, 905, 913), (9, 11, 888), (888, 11, 870), (958, 862, 961), (961, 862, 771), (992, 993, 994), (992, 995, 993), (992, 996, 995), (995, 996, 997), (911, 997, 912), (911, 995, 997), (911, 910, 995), (995, 910, 993), (993, 910, 909), (998, 909, 907), (999, 907, 908), (1000, 908, 991), (1001, 991, 929), (1002, 929, 930), (1003, 930, 931), (1004, 931, 932), (1005, 932, 941), (1006, 941, 944), (1007, 944, 946), (1008, 946, 948), (1009, 948, 949), (1010, 949, 951), (1011, 951, 952), (1012, 952, 954), (1013, 954, 955), (1014, 955, 957), (1015, 957, 959), (1016, 959, 960), (1017, 960, 962), (1018, 962, 963), (1019, 963, 965), (1020, 965, 966), (1021, 966, 968), (1022, 968, 969), (1023, 969, 971), (1024, 971, 972), (1025, 972, 974), (1026, 974, 976), (1027, 976, 925), (1028, 925, 916), (1029, 916, 915), (1030, 915, 914), (1031, 914, 912), (997, 1031, 912), (997, 1032, 1031), (997, 996, 1032), (1032, 1033, 1031), (1031, 1033, 1030), (914, 1031, 1030), (1033, 1034, 1030), (1030, 1034, 1029), (915, 1030, 1029), (1034, 1035, 1029), (1029, 1035, 1028), (916, 1029, 1028), (1035, 1036, 1028), (1028, 1036, 1027), (925, 1028, 1027), (1036, 1037, 1027), (1027, 1037, 1026), (976, 1027, 1026), (1037, 1038, 1026), (1026, 1038, 1025), (974, 1026, 1025), (1038, 1039, 1025), (1025, 1039, 1024), (972, 1025, 1024), (1039, 1040, 1024), (1024, 1040, 1023), (971, 1024, 1023), (1040, 1041, 1023), (1023, 1041, 1022), (969, 1023, 1022), (1041, 1042, 1022), (1022, 1042, 1021), (968, 1022, 1021), (1042, 1043, 1021), (1021, 1043, 1020), (966, 1021, 1020), (1043, 1044, 1020), (1020, 1044, 1019), (965, 1020, 1019), (1044, 1045, 1019), (1019, 1045, 1018), (963, 1019, 1018), (1045, 1046, 1018), (1018, 1046, 1017), (962, 1018, 1017), (1046, 1047, 1017), (1017, 1047, 1016), (960, 1017, 1016), (1047, 1048, 1016), (1016, 1048, 1015), (959, 1016, 1015), (1048, 1049, 1015), (1015, 1049, 1014), (957, 1015, 1014), (1049, 1050, 1014), (1014, 1050, 1013), (955, 1014, 1013), (1050, 1051, 1013), (1013, 1051, 1012), (954, 1013, 1012), (1051, 1052, 1012), (1012, 1052, 1011), (952, 1012, 1011), (1052, 1053, 1011), (1011, 1053, 1010), (951, 1011, 1010), (1053, 1054, 1010), (1010, 1054, 1009), (949, 1010, 1009), (1054, 1055, 1009), (1009, 1055, 1008), (948, 1009, 1008), (1055, 1056, 1008), (1008, 1056, 1007), (946, 1008, 1007), (1056, 1057, 1007), (1007, 1057, 1006), (944, 1007, 1006), (1057, 1058, 1006), (1006, 1058, 1005), (941, 1006, 1005), (1058, 1059, 1005), (1005, 1059, 1004), (932, 1005, 1004), (1059, 1060, 1004), (1004, 1060, 1003), (931, 1004, 1003), (1060, 1061, 1003), (1003, 1061, 1002), (930, 1003, 1002), (1061, 1062, 1002), (1002, 1062, 1001), (929, 1002, 1001), (1062, 1063, 1001), (1001, 1063, 1000), (991, 1001, 1000), (1063, 1064, 1000), (1000, 1064, 999), (908, 1000, 999), (1064, 1065, 999), (999, 1065, 998), (907, 999, 998), (1065, 994, 998), (998, 994, 993), (909, 998, 993), (863, 1066, 772), (863, 1067, 1066), (863, 861, 1067), (1067, 861, 1068), (1069, 1068, 1070), (1069, 1067, 1068), (1069, 1071, 1067), (1067, 1071, 1066), (1066, 1071, 1072), (1073, 1072, 1074), (1075, 1074, 1076), (1077, 1076, 1078), (1079, 1078, 1080), (1081, 1080, 1082), (1083, 1082, 1084), (1085, 1084, 1086), (1087, 1086, 1088), (1089, 1088, 1090), (1091, 1090, 1092), (1093, 1092, 1094), (1095, 1094, 1096), (1097, 1096, 1098), (1099, 1098, 1100), (1101, 1100, 1102), (1103, 1102, 1104), (1105, 1104, 1106), (1107, 1106, 1108), (1109, 1108, 1110), (1111, 1110, 1112), (1113, 1112, 1114), (1115, 1114, 1116), (1117, 1116, 1118), (1119, 1118, 1120), (1121, 1120, 1122), (1123, 1122, 1124), (1125, 1124, 1126), (1127, 1126, 1128), (1129, 1128, 1130), (1131, 1130, 1132), (1133, 1132, 1134), (1135, 1134, 1136), (1137, 1136, 1138), (1139, 1138, 1070), (1068, 1139, 1070), (1068, 859, 1139), (1068, 861, 859), (859, 858, 1139), (1139, 858, 1137), (1138, 1139, 1137), (858, 856, 1137), (1137, 856, 1135), (1136, 1137, 1135), (856, 855, 1135), (1135, 855, 1133), (1134, 1135, 1133), (855, 853, 1133), (1133, 853, 1131), (1132, 1133, 1131), (853, 852, 1131), (1131, 852, 1129), (1130, 1131, 1129), (852, 850, 1129), (1129, 850, 1127), (1128, 1129, 1127), (850, 848, 1127), (1127, 848, 1125), (1126, 1127, 1125), (848, 844, 1125), (1125, 844, 1123), (1124, 1125, 1123), (844, 815, 1123), (1123, 815, 1121), (1122, 1123, 1121), (815, 814, 1121), (1121, 814, 1119), (1120, 1121, 1119), (814, 813, 1119), (1119, 813, 1117), (1118, 1119, 1117), (813, 811, 1117), (1117, 811, 1115), (1116, 1117, 1115), (811, 810, 1115), (1115, 810, 1113), (1114, 1115, 1113), (810, 809, 1113), (1113, 809, 1111), (1112, 1113, 1111), (809, 807, 1111), (1111, 807, 1109), (1110, 1111, 1109), (807, 806, 1109), (1109, 806, 1107), (1108, 1109, 1107), (806, 805, 1107), (1107, 805, 1105), (1106, 1107, 1105), (805, 804, 1105), (1105, 804, 1103), (1104, 1105, 1103), (804, 802, 1103), (1103, 802, 1101), (1102, 1103, 1101), (802, 801, 1101), (1101, 801, 1099), (1100, 1101, 1099), (801, 800, 1099), (1099, 800, 1097), (1098, 1099, 1097), (800, 791, 1097), (1097, 791, 1095), (1096, 1097, 1095), (791, 788, 1095), (1095, 788, 1093), (1094, 1095, 1093), (788, 786, 1093), (1093, 786, 1091), (1092, 1093, 1091), (786, 784, 1091), (1091, 784, 1089), (1090, 1091, 1089), (784, 782, 1089), (1089, 782, 1087), (1088, 1089, 1087), (782, 781, 1087), (1087, 781, 1085), (1086, 1087, 1085), (781, 779, 1085), (1085, 779, 1083), (1084, 1085, 1083), (779, 778, 1083), (1083, 778, 1081), (1082, 1083, 1081), (778, 776, 1081), (1081, 776, 1079), (1080, 1081, 1079), (776, 775, 1079), (1079, 775, 1077), (1078, 1079, 1077), (775, 773, 1077), (1077, 773, 1075), (1076, 1077, 1075), (773, 770, 1075), (1075, 770, 1073), (1074, 1075, 1073), (770, 772, 1073), (1073, 772, 1066), (1072, 1073, 1066), (1108, 1074, 1110), (1108, 1076, 1074), (1108, 1106, 1076), (1076, 1106, 1078), (1078, 1106, 1104), (1080, 1104, 1102), (1082, 1102, 1100), (1084, 1100, 1098), (1086, 1098, 1096), (1088, 1096, 1094), (1090, 1094, 1092), (1090, 1088, 1094), (1078, 1104, 1080), (1080, 1102, 1082), (1082, 1100, 1084), (1084, 1098, 1086), (1086, 1096, 1088), (1074, 1072, 1110), (1110, 1072, 1112), (1112, 1072, 1071), (1114, 1071, 1069), (1116, 1069, 1070), (1118, 1070, 1138), (1120, 1138, 1136), (1122, 1136, 1134), (1124, 1134, 1132), (1126, 1132, 1130), (1128, 1126, 1130), (1112, 1071, 1114), (1114, 1069, 1116), (1116, 1070, 1118), (1118, 1138, 1120), (1120, 1136, 1122), (1122, 1134, 1124), (1124, 1132, 1126), (1065, 1048, 994), (1065, 1049, 1048), (1065, 1064, 1049), (1049, 1064, 1050), (1050, 1064, 1063), (1051, 1063, 1062), (1052, 1062, 1061), (1053, 1061, 1060), (1054, 1060, 1059), (1055, 1059, 1058), (1056, 1058, 1057), (1056, 1055, 1058), (1050, 1063, 1051), (1051, 1062, 1052), (1052, 1061, 1053), (1053, 1060, 1054), (1054, 1059, 1055), (1048, 1047, 994), (994, 1047, 992), (992, 1047, 1046), (996, 1046, 1045), (1032, 1045, 1044), (1033, 1044, 1043), (1034, 1043, 1042), (1035, 1042, 1041), (1036, 1041, 1040), (1037, 1040, 1039), (1038, 1037, 1039), (992, 1046, 996), (996, 1045, 1032), (1032, 1044, 1033), (1033, 1043, 1034), (1034, 1042, 1035), (1035, 1041, 1036), (1036, 1040, 1037)])
me_vane_connector1_flat_2.use_remesh_preserve_volume = False
me_vane_connector1_flat_2.use_remesh_preserve_attributes = False
me_vane_connector1_flat_2.use_mirror_vertex_groups = False
me_vane_connector1_flat_2.update()

# ---- objects
ob_vane_connector1_flat_2 = bpy.data.objects.new('Vane Connector1 Flat 2', me_vane_connector1_flat_2)
ob_lamp = bpy.data.objects.new('Lamp', light_lamp)
ob_camera = bpy.data.objects.new('Camera', cam_camera)

# ---- transforms, parenting, visibility, modifiers, constraints
ob_vane_connector1_flat_2.location = (0.0, 0.0, 0.0)
ob_vane_connector1_flat_2.lineart.crease_threshold = 0.0
ob_lamp.location = (4.076, 1.005, 5.904)
ob_lamp.rotation_euler = (0.6503, 0.05522, 1.866)
ob_lamp.lock_rotations_4d = False
ob_lamp.empty_display_type = 'ARROWS'
ob_lamp.color = (0.0, 0.0, 0.0, 0.0)
ob_lamp.lineart.crease_threshold = 0.0
ob_camera.location = (7.481, -6.508, 5.344)
ob_camera.rotation_euler = (1.109, 0.0, 0.8149)
ob_camera.lock_rotations_4d = False
ob_camera.empty_display_type = 'ARROWS'
ob_camera.color = (0.0, 0.0, 0.0, 0.0)
ob_camera.display_type = 'WIRE'
ob_camera.lineart.crease_threshold = 0.0

# ---- collection membership
col_collection_1.objects.link(ob_vane_connector1_flat_2)
col_collection_1.objects.link(ob_lamp)
col_collection_1.objects.link(ob_camera)

# ---- scene / render settings (as saved in the file)
scene.camera = ob_camera
scene.frame_start = 1; scene.frame_end = 250; scene.frame_set(1)
scene.render.engine = 'BLENDER_EEVEE_NEXT'
scene.render.resolution_percentage = 50
scene.render.dither_intensity = 0.0
scene.cycles.use_denoising = False
scene.cycles.samples = 128
scene.cycles.sampling_pattern = 'TABULATED_SOBOL'
scene.cycles.use_adaptive_sampling = False
scene.cycles.use_light_tree = False
scene.cycles.blur_glossy = 0.0
scene.cycles.sample_clamp_indirect = 0.0
scene.view_settings.view_transform = 'Standard'
scene.unit_settings.scale_length = 0.001
bpy.context.view_layer.update()

